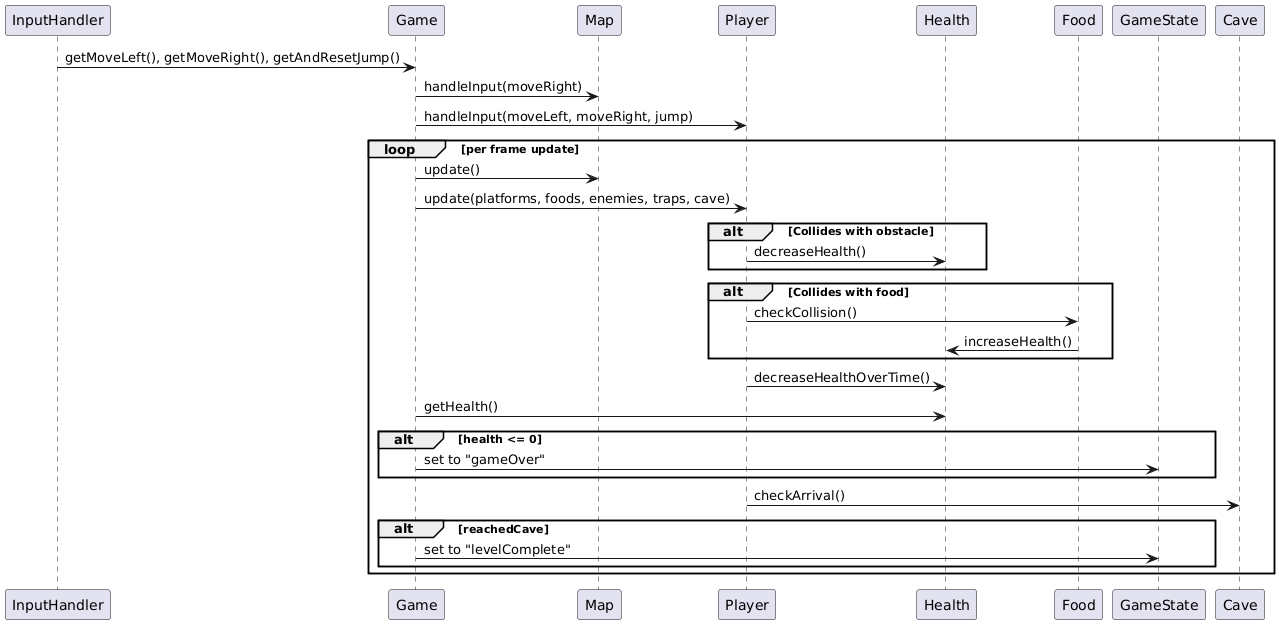

The diagram above was rendered by PlantUML. Its source (embedded in the PNG):
@startuml
participant InputHandler
participant Game
participant Map
participant Player
participant Health
participant Food
participant GameState
participant Cave

InputHandler -> Game: getMoveLeft(), getMoveRight(), getAndResetJump()
Game -> Map: handleInput(moveRight)
Game -> Player: handleInput(moveLeft, moveRight, jump)

loop per frame update
    Game -> Map: update()
    Game -> Player: update(platforms, foods, enemies, traps, cave)

    alt Collides with obstacle
        Player -> Health: decreaseHealth()
    end

    alt Collides with food
        Player -> Food: checkCollision()
        Food -> Health: increaseHealth()
    end

    Player -> Health: decreaseHealthOverTime()
    
    Game -> Health: getHealth()

    alt health <= 0
        Game -> GameState: set to "gameOver"
    end

    Player -> Cave: checkArrival()

    alt reachedCave
        Game -> GameState: set to "levelComplete"
    end
end
@enduml